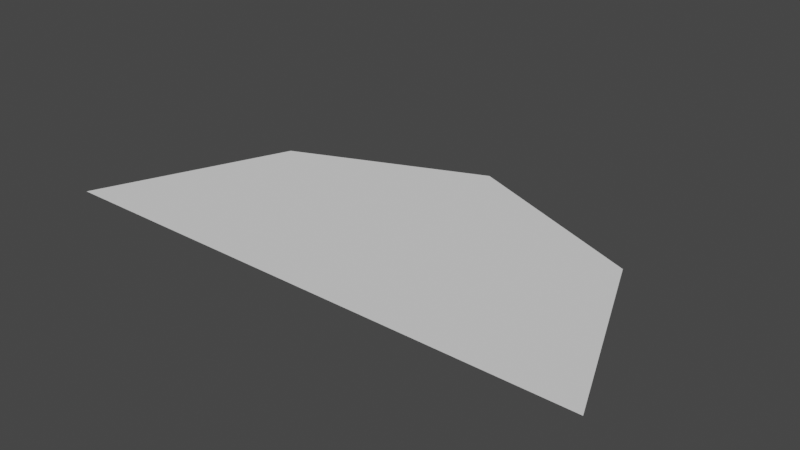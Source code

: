 # Source: basic_enemy.blend  (saved by Blender 2.80.75; exported with 4.5.12 LTS)
import bpy
from mathutils import Matrix  # noqa: F401  (used for matrix-valued properties, if any)

bpy.ops.wm.read_factory_settings(use_empty=True)
scene = bpy.context.scene
scene.name = 'Scene'

# ---- collections
col_collection = bpy.data.collections.new('Collection'); scene.collection.children.link(col_collection)

# ---- world
world_world = bpy.data.worlds.new('World'); scene.world = world_world
world_world.use_nodes = True; world_world.node_tree.nodes.clear()
_N = world_world.node_tree.nodes; _L = world_world.node_tree.links
n0 = _N.new('ShaderNodeOutputWorld'); n0.name = 'World Output'; n0.location = (300, 300)
n1 = _N.new('ShaderNodeBackground'); n1.name = 'Background'; n1.location = (10, 300)
n1.inputs[0].default_value = (0.05088, 0.05088, 0.05088, 1.0)
_L.new(n1.outputs[0], n0.inputs[0])
n0.is_active_output = True
world_world.color = (0.05088, 0.05088, 0.05088)
world_world.use_sun_shadow = False
world_world.sun_shadow_jitter_overblur = 0.0

# ---- meshes
me_head = bpy.data.meshes.new('head')
me_head.from_pydata([(-1.0, 0.0, 0.0), (-0.7071, 0.7071, 0.0), (0.0, 1.0, 0.0), (0.7071, 0.7071, 0.0), (1.0, 0.0, 0.0), (-5.96e-08, 0.0, 0.0)], [], [(1, 5, 0), (2, 5, 1), (3, 5, 2), (4, 5, 3)])
_uv = me_head.uv_layers.new(name='UVMap')
_uv.uv.foreach_set('vector', [0.0, 0.0, 0.0, 0.0, 0.0, 0.0, 0.0, 0.0, 0.0, 0.0, 0.0, 0.0, 0.0, 0.0, 0.0, 0.0, 0.0, 0.0, 0.0, 0.0, 0.0, 0.0, 0.0, 0.0])
me_head.use_remesh_preserve_volume = False
me_head.use_remesh_preserve_attributes = False
me_head.use_mirror_vertex_groups = False
me_head.update()
me_head_collider = bpy.data.meshes.new('head_collider')
me_head_collider.from_pydata([(-1.0, 0.0, 0.0), (-0.7071, 0.7071, 0.0), (0.0, 1.0, 0.0), (0.7071, 0.7071, 0.0), (1.0, 0.0, 0.0), (-5.96e-08, 0.0, 0.0)], [(0, 1), (1, 2), (2, 3), (3, 4), (5, 4), (0, 5)], [])
_uv = me_head_collider.uv_layers.new(name='UVMap')
_uv.uv.foreach_set('vector', [])
me_head_collider.use_remesh_preserve_volume = False
me_head_collider.use_remesh_preserve_attributes = False
me_head_collider.use_mirror_vertex_groups = False
me_head_collider.update()

# ---- objects
ob_plane = bpy.data.objects.new('Plane', me_head)
ob_plane_001 = bpy.data.objects.new('Plane.001', me_head_collider)

# ---- transforms, parenting, visibility, modifiers, constraints
ob_plane.location = (0.0, 0.0, 0.0)
ob_plane.lineart.crease_threshold = 0.0
ob_plane_001.location = (0.0, 0.0, 0.0)
ob_plane_001.lineart.crease_threshold = 0.0

# ---- collection membership
col_collection.objects.link(ob_plane)
col_collection.objects.link(ob_plane_001)

# ---- scene / render settings (as saved in the file)
scene.frame_start = 1; scene.frame_end = 250; scene.frame_set(1)
scene.render.engine = 'BLENDER_EEVEE_NEXT'
scene.cycles.use_denoising = False
scene.cycles.samples = 128
scene.cycles.sampling_pattern = 'TABULATED_SOBOL'
scene.cycles.use_adaptive_sampling = False
scene.cycles.use_light_tree = False
scene.view_settings.view_transform = 'Filmic'
bpy.context.view_layer.update()

# ---- added for rendering (the .blend has no active camera and no usable light): camera, sun
cam_auto = bpy.data.cameras.new('AutoCamera')
cam_auto.lens = 50.0
cam_auto.sensor_width = 36.0
cam_auto.clip_end = 1000.0
ob_auto_camera = bpy.data.objects.new('AutoCamera', cam_auto)
scene.collection.objects.link(ob_auto_camera)
ob_auto_camera.location = (2.06887, -1.98264, 1.65509)
ob_auto_camera.rotation_euler = (1.09748, -7.21219e-08, 0.694738)
scene.camera = ob_auto_camera
light_auto_sun = bpy.data.lights.new('AutoSun', 'SUN')
light_auto_sun.energy = 3.0
light_auto_sun.angle = 0.0523599
ob_auto_sun = bpy.data.objects.new('AutoSun', light_auto_sun)
scene.collection.objects.link(ob_auto_sun)
ob_auto_sun.rotation_euler = (0.872665, 0.174533, 0.523599)
bpy.context.view_layer.update()
